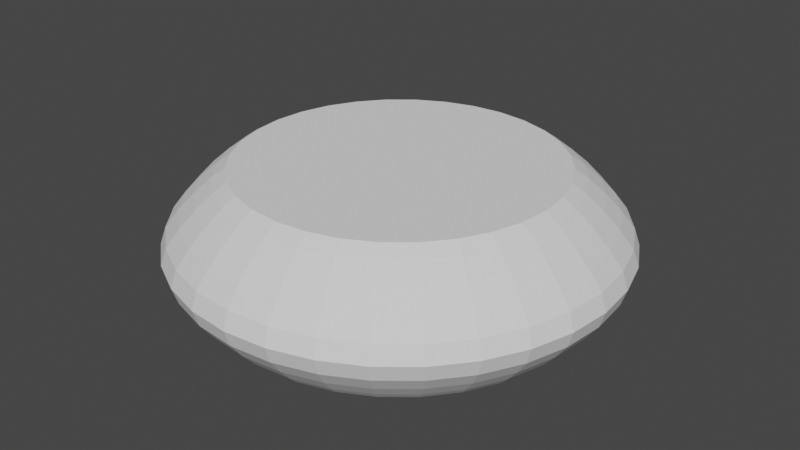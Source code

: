 # Source: HandCenter.blend  (saved by Blender 3.6.11; exported with 4.5.12 LTS)
import bpy
from mathutils import Matrix  # noqa: F401  (used for matrix-valued properties, if any)

bpy.ops.wm.read_factory_settings(use_empty=True)
scene = bpy.context.scene
scene.name = 'Scene'

# ---- collections
col_collection = bpy.data.collections.new('Collection'); scene.collection.children.link(col_collection)

# ---- world
world_world = bpy.data.worlds.new('World'); scene.world = world_world
world_world.use_nodes = True; world_world.node_tree.nodes.clear()
_N = world_world.node_tree.nodes; _L = world_world.node_tree.links
n0 = _N.new('ShaderNodeOutputWorld'); n0.name = 'World Output'; n0.location = (300, 300)
n1 = _N.new('ShaderNodeBackground'); n1.name = 'Background'; n1.location = (10, 300)
n1.inputs[0].default_value = (0.05088, 0.05088, 0.05088, 1.0)
_L.new(n1.outputs[0], n0.inputs[0])
n0.is_active_output = True
world_world.color = (0.05088, 0.05088, 0.05088)
world_world.use_sun_shadow = False
world_world.sun_shadow_jitter_overblur = 0.0

# ---- meshes
me_cylinder = bpy.data.meshes.new('Cylinder')
me_cylinder.from_pydata([(1.103e-08, 0.6789, -0.2115), (2.704e-09, 0.5897, 0.2763), (0.1324, 0.6659, -0.2115), (0.115, 0.5784, 0.2763), (0.2598, 0.6272, -0.2115), (0.2257, 0.5448, 0.2763), (0.3772, 0.5645, -0.2115), (0.3276, 0.4903, 0.2763), (0.4801, 0.4801, -0.2115), (0.417, 0.417, 0.2763), (0.5645, 0.3772, -0.2115), (0.4903, 0.3276, 0.2763), (0.6272, 0.2598, -0.2115), (0.5448, 0.2257, 0.2763), (0.6659, 0.1324, -0.2115), (0.5784, 0.115, 0.2763), (0.6789, -8.533e-09, -0.2115), (0.5897, 1.574e-11, 0.2763), (0.6659, -0.1324, -0.2115), (0.5784, -0.115, 0.2763), (0.6272, -0.2598, -0.2115), (0.5448, -0.2257, 0.2763), (0.5645, -0.3772, -0.2115), (0.4903, -0.3276, 0.2763), (0.4801, -0.4801, -0.2115), (0.417, -0.417, 0.2763), (0.3772, -0.5645, -0.2115), (0.3276, -0.4903, 0.2763), (0.2598, -0.6272, -0.2115), (0.2257, -0.5448, 0.2763), (0.1324, -0.6659, -0.2115), (0.115, -0.5784, 0.2763), (1.116e-08, -0.6789, -0.2115), (3.946e-09, -0.5897, 0.2763), (-0.1324, -0.6659, -0.2115), (-0.115, -0.5784, 0.2763), (-0.2598, -0.6272, -0.2115), (-0.2257, -0.5448, 0.2763), (-0.3772, -0.5645, -0.2115), (-0.3276, -0.4903, 0.2763), (-0.4801, -0.4801, -0.2115), (-0.417, -0.417, 0.2763), (-0.5645, -0.3772, -0.2115), (-0.4903, -0.3276, 0.2763), (-0.6272, -0.2598, -0.2115), (-0.5448, -0.2257, 0.2763), (-0.6659, -0.1324, -0.2115), (-0.5784, -0.115, 0.2763), (-0.6789, 8.541e-09, -0.2115), (-0.5897, 1.574e-11, 0.2763), (-0.6659, 0.1324, -0.2115), (-0.5784, 0.115, 0.2763), (-0.6272, 0.2598, -0.2115), (-0.5448, 0.2257, 0.2763), (-0.5645, 0.3772, -0.2115), (-0.4903, 0.3276, 0.2763), (-0.4801, 0.4801, -0.2115), (-0.417, 0.417, 0.2763), (-0.3772, 0.5645, -0.2115), (-0.3276, 0.4903, 0.2763), (-0.2598, 0.6272, -0.2115), (-0.2257, 0.5448, 0.2763), (-0.1324, 0.6659, -0.2115), (-0.115, 0.5784, 0.2763), (3.358e-10, 0.8277, 2.678e-06), (0.1615, 0.8118, 2.678e-06), (0.3168, 0.7647, 2.678e-06), (0.4599, 0.6882, 2.678e-06), (0.5853, 0.5853, 2.678e-06), (0.6882, 0.4599, 2.678e-06), (0.7647, 0.3168, 2.678e-06), (0.8118, 0.1615, 2.678e-06), (0.8277, -2.897e-10, 2.678e-06), (0.8118, -0.1615, 2.678e-06), (0.7647, -0.3168, 2.678e-06), (0.6882, -0.4599, 2.678e-06), (0.5853, -0.5853, 2.678e-06), (0.4599, -0.6882, 2.678e-06), (0.3168, -0.7647, 2.678e-06), (0.1615, -0.8118, 2.678e-06), (1.616e-09, -0.8277, 2.678e-06), (-0.1615, -0.8118, 2.678e-06), (-0.3168, -0.7647, 2.678e-06), (-0.4599, -0.6882, 2.678e-06), (-0.5853, -0.5853, 2.678e-06), (-0.6882, -0.4599, 2.678e-06), (-0.7647, -0.3168, 2.678e-06), (-0.8118, -0.1615, 2.678e-06), (-0.8277, 2.923e-10, 2.678e-06), (-0.8118, 0.1615, 2.678e-06), (-0.7647, 0.3168, 2.678e-06), (-0.6882, 0.4599, 2.678e-06), (-0.5853, 0.5853, 2.678e-06), (-0.4599, 0.6882, 2.678e-06), (-0.3168, 0.7647, 2.678e-06), (-0.1615, 0.8118, 2.678e-06), (1.719e-09, 0.7585, 0.1252), (0.148, 0.744, 0.1252), (0.2903, 0.7008, 0.1252), (0.4214, 0.6307, 0.1252), (0.5364, 0.5364, 0.1252), (0.6307, 0.4214, 0.1252), (0.7008, 0.2903, 0.1252), (0.744, 0.148, 0.1252), (0.7585, 3.353e-12, 0.1252), (0.744, -0.148, 0.1252), (0.7008, -0.2903, 0.1252), (0.6307, -0.4214, 0.1252), (0.5364, -0.5364, 0.1252), (0.4214, -0.6307, 0.1252), (0.2903, -0.7008, 0.1252), (0.148, -0.744, 0.1252), (3.085e-09, -0.7585, 0.1252), (-0.148, -0.744, 0.1252), (-0.2903, -0.7008, 0.1252), (-0.4214, -0.6307, 0.1252), (-0.5364, -0.5364, 0.1252), (-0.6307, -0.4214, 0.1252), (-0.7008, -0.2903, 0.1252), (-0.744, -0.148, 0.1252), (-0.7585, 3.353e-12, 0.1252), (-0.744, 0.148, 0.1252), (-0.7008, 0.2903, 0.1252), (-0.6307, 0.4214, 0.1252), (-0.5364, 0.5364, 0.1252), (-0.4214, 0.6307, 0.1252), (-0.2903, 0.7008, 0.1252), (-0.148, 0.744, 0.1252), (0.1483, 0.7456, -0.1241), (0.2909, 0.7023, -0.1241), (0.4223, 0.6321, -0.1241), (0.5375, 0.5375, -0.1241), (0.6321, 0.4223, -0.1241), (0.7023, 0.2909, -0.1241), (0.7456, 0.1483, -0.1241), (0.7602, -2.497e-09, -0.1241), (0.7456, -0.1483, -0.1241), (0.7023, -0.2909, -0.1241), (0.6321, -0.4223, -0.1241), (0.5375, -0.5375, -0.1241), (0.4223, -0.6321, -0.1241), (0.2909, -0.7023, -0.1241), (0.1483, -0.7456, -0.1241), (3.116e-09, -0.7602, -0.1241), (-0.1483, -0.7456, -0.1241), (-0.2909, -0.7023, -0.1241), (-0.4223, -0.6321, -0.1241), (-0.5375, -0.5375, -0.1241), (-0.6321, -0.4223, -0.1241), (-0.7023, -0.2909, -0.1241), (-0.7456, -0.1483, -0.1241), (-0.7602, 2.509e-09, -0.1241), (-0.7456, 0.1483, -0.1241), (-0.7023, 0.2909, -0.1241), (-0.6321, 0.4223, -0.1241), (-0.5375, 0.5375, -0.1241), (-0.4223, 0.6321, -0.1241), (-0.2909, 0.7023, -0.1241), (-0.1483, 0.7456, -0.1241), (3.783e-09, 0.7602, -0.1241), (4.415e-09, 0.6999, 0.1871), (0.1366, 0.6865, 0.1871), (0.2679, 0.6467, 0.1871), (0.3889, 0.582, 0.1871), (0.4949, 0.4949, 0.1871), (0.582, 0.3889, 0.1871), (0.6467, 0.2679, 0.1871), (0.6865, 0.1366, 0.1871), (0.6999, 3.095e-12, 0.1871), (0.6865, -0.1366, 0.1871), (0.6467, -0.2679, 0.1871), (0.582, -0.3889, 0.1871), (0.4949, -0.4949, 0.1871), (0.3889, -0.582, 0.1871), (0.2679, -0.6467, 0.1871), (0.1366, -0.6865, 0.1871), (4.415e-09, -0.6999, 0.1871), (-0.1366, -0.6865, 0.1871), (-0.2679, -0.6467, 0.1871), (-0.3889, -0.582, 0.1871), (-0.4949, -0.4949, 0.1871), (-0.582, -0.3889, 0.1871), (-0.6467, -0.2679, 0.1871), (-0.6865, -0.1366, 0.1871), (-0.6999, 3.095e-12, 0.1871), (-0.6865, 0.1366, 0.1871), (-0.6467, 0.2679, 0.1871), (-0.582, 0.3889, 0.1871), (-0.4949, 0.4949, 0.1871), (-0.3889, 0.582, 0.1871), (-0.2679, 0.6467, 0.1871), (-0.1366, 0.6865, 0.1871), (0.1573, 0.791, 0.06263), (0.3086, 0.7451, 0.06263), (0.4481, 0.6706, 0.06263), (0.5703, 0.5703, 0.06263), (0.6706, 0.4481, 0.06263), (0.7451, 0.3086, 0.06263), (0.791, 0.1573, 0.06263), (0.8065, 1.032e-12, 0.06263), (0.791, -0.1573, 0.06263), (0.7451, -0.3086, 0.06263), (0.6706, -0.4481, 0.06263), (0.5703, -0.5703, 0.06263), (0.4481, -0.6706, 0.06263), (0.3086, -0.7451, 0.06263), (0.1573, -0.791, 0.06263), (3.179e-09, -0.8065, 0.06263), (-0.1573, -0.791, 0.06263), (-0.3086, -0.7451, 0.06263), (-0.4481, -0.6706, 0.06263), (-0.5703, -0.5703, 0.06263), (-0.6706, -0.4481, 0.06263), (-0.7451, -0.3086, 0.06263), (-0.791, -0.1573, 0.06263), (-0.8065, 1.032e-12, 0.06263), (-0.791, 0.1573, 0.06263), (-0.7451, 0.3086, 0.06263), (-0.6706, 0.4481, 0.06263), (-0.5703, 0.5703, 0.06263), (-0.4481, 0.6706, 0.06263), (-0.3086, 0.7451, 0.06263), (-0.1573, 0.791, 0.06263), (3.851e-10, 0.8065, 0.06263), (3.851e-10, 0.8066, -0.06254), (0.1574, 0.7911, -0.06254), (0.3087, 0.7452, -0.06254), (0.4481, 0.6707, -0.06254), (0.5704, 0.5704, -0.06254), (0.6707, 0.4481, -0.06254), (0.7452, 0.3087, -0.06254), (0.7911, 0.1574, -0.06254), (0.8066, -3.482e-10, -0.06254), (0.7911, -0.1574, -0.06254), (0.7452, -0.3087, -0.06254), (0.6707, -0.4481, -0.06254), (0.5704, -0.5704, -0.06254), (0.4481, -0.6707, -0.06254), (0.3087, -0.7452, -0.06254), (0.1574, -0.7911, -0.06254), (4.11e-09, -0.8066, -0.06254), (-0.1574, -0.7911, -0.06254), (-0.3087, -0.7452, -0.06254), (-0.4481, -0.6707, -0.06254), (-0.5704, -0.5704, -0.06254), (-0.6707, -0.4481, -0.06254), (-0.7452, -0.3087, -0.06254), (-0.7911, -0.1574, -0.06254), (-0.8066, 3.503e-10, -0.06254), (-0.7911, 0.1574, -0.06254), (-0.7452, 0.3087, -0.06254), (-0.6707, 0.4481, -0.06254), (-0.5704, 0.5704, -0.06254), (-0.4481, 0.6707, -0.06254), (-0.3087, 0.7452, -0.06254), (-0.1574, 0.7911, -0.06254), (0.1387, 0.6973, -0.1793), (0.2721, 0.6568, -0.1793), (0.395, 0.5911, -0.1793), (0.5027, 0.5027, -0.1793), (0.5911, 0.395, -0.1793), (0.6568, 0.2721, -0.1793), (0.6973, 0.1387, -0.1793), (0.711, -8.262e-09, -0.1793), (0.6973, -0.1387, -0.1793), (0.6568, -0.2721, -0.1793), (0.5911, -0.395, -0.1793), (0.5027, -0.5027, -0.1793), (0.395, -0.5911, -0.1793), (0.2721, -0.6568, -0.1793), (0.1387, -0.6973, -0.1793), (9.537e-09, -0.711, -0.1793), (-0.1387, -0.6973, -0.1793), (-0.2721, -0.6568, -0.1793), (-0.395, -0.5911, -0.1793), (-0.5027, -0.5027, -0.1793), (-0.5911, -0.395, -0.1793), (-0.6568, -0.2721, -0.1793), (-0.6973, -0.1387, -0.1793), (-0.711, 8.269e-09, -0.1793), (-0.6973, 0.1387, -0.1793), (-0.6568, 0.2721, -0.1793), (-0.5911, 0.395, -0.1793), (-0.5027, 0.5027, -0.1793), (-0.395, 0.5911, -0.1793), (-0.2721, 0.6568, -0.1793), (-0.1387, 0.6973, -0.1793), (1e-08, 0.711, -0.1793), (0.1242, 0.6245, 0.2431), (3.951e-09, 0.6368, 0.2431), (0.2437, 0.5883, 0.2431), (0.3538, 0.5294, 0.2431), (0.4503, 0.4503, 0.2431), (0.5294, 0.3538, 0.2431), (0.5883, 0.2437, 0.2431), (0.6245, 0.1242, 0.2431), (0.6368, 1.373e-11, 0.2431), (0.6245, -0.1242, 0.2431), (0.5883, -0.2437, 0.2431), (0.5294, -0.3538, 0.2431), (0.4503, -0.4503, 0.2431), (0.3538, -0.5294, 0.2431), (0.2437, -0.5883, 0.2431), (0.1242, -0.6245, 0.2431), (3.951e-09, -0.6368, 0.2431), (-0.1242, -0.6245, 0.2431), (-0.2437, -0.5883, 0.2431), (-0.3538, -0.5294, 0.2431), (-0.4503, -0.4503, 0.2431), (-0.5294, -0.3538, 0.2431), (-0.5883, -0.2437, 0.2431), (-0.6245, -0.1242, 0.2431), (-0.6368, 1.373e-11, 0.2431), (-0.6245, 0.1242, 0.2431), (-0.5883, 0.2437, 0.2431), (-0.5294, 0.3538, 0.2431), (-0.4503, 0.4503, 0.2431), (-0.3538, 0.5294, 0.2431), (-0.2437, 0.5883, 0.2431), (-0.1242, 0.6245, 0.2431)], [], [(160, 289, 288, 161), (161, 288, 290, 162), (162, 290, 291, 163), (163, 291, 292, 164), (164, 292, 293, 165), (165, 293, 294, 166), (166, 294, 295, 167), (167, 295, 296, 168), (168, 296, 297, 169), (169, 297, 298, 170), (170, 298, 299, 171), (171, 299, 300, 172), (172, 300, 301, 173), (173, 301, 302, 174), (174, 302, 303, 175), (175, 303, 304, 176), (176, 304, 305, 177), (177, 305, 306, 178), (178, 306, 307, 179), (179, 307, 308, 180), (180, 308, 309, 181), (181, 309, 310, 182), (182, 310, 311, 183), (183, 311, 312, 184), (184, 312, 313, 185), (185, 313, 314, 186), (186, 314, 315, 187), (187, 315, 316, 188), (188, 316, 317, 189), (189, 317, 318, 190), (3, 1, 63, 61, 59, 57, 55, 53, 51, 49, 47, 45, 43, 41, 39, 37, 35, 33, 31, 29, 27, 25, 23, 21, 19, 17, 15, 13, 11, 9, 7, 5), (190, 318, 319, 191), (191, 319, 289, 160), (0, 2, 4, 6, 8, 10, 12, 14, 16, 18, 20, 22, 24, 26, 28, 30, 32, 34, 36, 38, 40, 42, 44, 46, 48, 50, 52, 54, 56, 58, 60, 62), (255, 95, 64, 224), (254, 94, 95, 255), (253, 93, 94, 254), (252, 92, 93, 253), (251, 91, 92, 252), (250, 90, 91, 251), (249, 89, 90, 250), (248, 88, 89, 249), (247, 87, 88, 248), (246, 86, 87, 247), (245, 85, 86, 246), (244, 84, 85, 245), (243, 83, 84, 244), (242, 82, 83, 243), (241, 81, 82, 242), (240, 80, 81, 241), (239, 79, 80, 240), (238, 78, 79, 239), (237, 77, 78, 238), (236, 76, 77, 237), (235, 75, 76, 236), (234, 74, 75, 235), (233, 73, 74, 234), (232, 72, 73, 233), (231, 71, 72, 232), (230, 70, 71, 231), (229, 69, 70, 230), (228, 68, 69, 229), (227, 67, 68, 228), (226, 66, 67, 227), (225, 65, 66, 226), (224, 64, 65, 225), (222, 127, 96, 223), (221, 126, 127, 222), (220, 125, 126, 221), (219, 124, 125, 220), (218, 123, 124, 219), (217, 122, 123, 218), (216, 121, 122, 217), (215, 120, 121, 216), (214, 119, 120, 215), (213, 118, 119, 214), (212, 117, 118, 213), (211, 116, 117, 212), (210, 115, 116, 211), (209, 114, 115, 210), (208, 113, 114, 209), (207, 112, 113, 208), (206, 111, 112, 207), (205, 110, 111, 206), (204, 109, 110, 205), (203, 108, 109, 204), (202, 107, 108, 203), (201, 106, 107, 202), (200, 105, 106, 201), (199, 104, 105, 200), (198, 103, 104, 199), (197, 102, 103, 198), (196, 101, 102, 197), (195, 100, 101, 196), (194, 99, 100, 195), (193, 98, 99, 194), (192, 97, 98, 193), (223, 96, 97, 192), (287, 159, 128, 256), (256, 128, 129, 257), (257, 129, 130, 258), (258, 130, 131, 259), (259, 131, 132, 260), (260, 132, 133, 261), (261, 133, 134, 262), (262, 134, 135, 263), (263, 135, 136, 264), (264, 136, 137, 265), (265, 137, 138, 266), (266, 138, 139, 267), (267, 139, 140, 268), (268, 140, 141, 269), (269, 141, 142, 270), (270, 142, 143, 271), (271, 143, 144, 272), (272, 144, 145, 273), (273, 145, 146, 274), (274, 146, 147, 275), (275, 147, 148, 276), (276, 148, 149, 277), (277, 149, 150, 278), (278, 150, 151, 279), (279, 151, 152, 280), (280, 152, 153, 281), (281, 153, 154, 282), (282, 154, 155, 283), (283, 155, 156, 284), (284, 156, 157, 285), (285, 157, 158, 286), (286, 158, 159, 287), (127, 191, 160, 96), (126, 190, 191, 127), (125, 189, 190, 126), (124, 188, 189, 125), (123, 187, 188, 124), (122, 186, 187, 123), (121, 185, 186, 122), (120, 184, 185, 121), (119, 183, 184, 120), (118, 182, 183, 119), (117, 181, 182, 118), (116, 180, 181, 117), (115, 179, 180, 116), (114, 178, 179, 115), (113, 177, 178, 114), (112, 176, 177, 113), (111, 175, 176, 112), (110, 174, 175, 111), (109, 173, 174, 110), (108, 172, 173, 109), (107, 171, 172, 108), (106, 170, 171, 107), (105, 169, 170, 106), (104, 168, 169, 105), (103, 167, 168, 104), (102, 166, 167, 103), (101, 165, 166, 102), (100, 164, 165, 101), (99, 163, 164, 100), (98, 162, 163, 99), (97, 161, 162, 98), (96, 160, 161, 97), (64, 223, 192, 65), (65, 192, 193, 66), (66, 193, 194, 67), (67, 194, 195, 68), (68, 195, 196, 69), (69, 196, 197, 70), (70, 197, 198, 71), (71, 198, 199, 72), (72, 199, 200, 73), (73, 200, 201, 74), (74, 201, 202, 75), (75, 202, 203, 76), (76, 203, 204, 77), (77, 204, 205, 78), (78, 205, 206, 79), (79, 206, 207, 80), (80, 207, 208, 81), (81, 208, 209, 82), (82, 209, 210, 83), (83, 210, 211, 84), (84, 211, 212, 85), (85, 212, 213, 86), (86, 213, 214, 87), (87, 214, 215, 88), (88, 215, 216, 89), (89, 216, 217, 90), (90, 217, 218, 91), (91, 218, 219, 92), (92, 219, 220, 93), (93, 220, 221, 94), (94, 221, 222, 95), (95, 222, 223, 64), (159, 224, 225, 128), (128, 225, 226, 129), (129, 226, 227, 130), (130, 227, 228, 131), (131, 228, 229, 132), (132, 229, 230, 133), (133, 230, 231, 134), (134, 231, 232, 135), (135, 232, 233, 136), (136, 233, 234, 137), (137, 234, 235, 138), (138, 235, 236, 139), (139, 236, 237, 140), (140, 237, 238, 141), (141, 238, 239, 142), (142, 239, 240, 143), (143, 240, 241, 144), (144, 241, 242, 145), (145, 242, 243, 146), (146, 243, 244, 147), (147, 244, 245, 148), (148, 245, 246, 149), (149, 246, 247, 150), (150, 247, 248, 151), (151, 248, 249, 152), (152, 249, 250, 153), (153, 250, 251, 154), (154, 251, 252, 155), (155, 252, 253, 156), (156, 253, 254, 157), (157, 254, 255, 158), (158, 255, 224, 159), (62, 286, 287, 0), (60, 285, 286, 62), (58, 284, 285, 60), (56, 283, 284, 58), (54, 282, 283, 56), (52, 281, 282, 54), (50, 280, 281, 52), (48, 279, 280, 50), (46, 278, 279, 48), (44, 277, 278, 46), (42, 276, 277, 44), (40, 275, 276, 42), (38, 274, 275, 40), (36, 273, 274, 38), (34, 272, 273, 36), (32, 271, 272, 34), (30, 270, 271, 32), (28, 269, 270, 30), (26, 268, 269, 28), (24, 267, 268, 26), (22, 266, 267, 24), (20, 265, 266, 22), (18, 264, 265, 20), (16, 263, 264, 18), (14, 262, 263, 16), (12, 261, 262, 14), (10, 260, 261, 12), (8, 259, 260, 10), (6, 258, 259, 8), (4, 257, 258, 6), (2, 256, 257, 4), (0, 287, 256, 2), (1, 3, 288, 289), (3, 5, 290, 288), (5, 7, 291, 290), (7, 9, 292, 291), (9, 11, 293, 292), (11, 13, 294, 293), (13, 15, 295, 294), (15, 17, 296, 295), (17, 19, 297, 296), (19, 21, 298, 297), (21, 23, 299, 298), (23, 25, 300, 299), (25, 27, 301, 300), (27, 29, 302, 301), (29, 31, 303, 302), (31, 33, 304, 303), (33, 35, 305, 304), (35, 37, 306, 305), (37, 39, 307, 306), (39, 41, 308, 307), (41, 43, 309, 308), (43, 45, 310, 309), (45, 47, 311, 310), (47, 49, 312, 311), (49, 51, 313, 312), (51, 53, 314, 313), (53, 55, 315, 314), (55, 57, 316, 315), (57, 59, 317, 316), (59, 61, 318, 317), (61, 63, 319, 318), (63, 1, 289, 319)])
_uv = me_cylinder.uv_layers.new(name='UVMap')
_uv.uv.foreach_set('vector', [1.0, 0.9375, 1.0, 1.0, 0.9687, 1.0, 0.9687, 0.9375, 0.9687, 0.9375, 0.9687, 1.0, 0.9375, 1.0, 0.9375, 0.9375, 0.9375, 0.9375, 0.9375, 1.0, 0.9062, 1.0, 0.9062, 0.9375, 0.9062, 0.9375, 0.9062, 1.0, 0.875, 1.0, 0.875, 0.9375, 0.875, 0.9375, 0.875, 1.0, 0.8438, 1.0, 0.8438, 0.9375, 0.8438, 0.9375, 0.8438, 1.0, 0.8125, 1.0, 0.8125, 0.9375, 0.8125, 0.9375, 0.8125, 1.0, 0.7813, 1.0, 0.7813, 0.9375, 0.7813, 0.9375, 0.7813, 1.0, 0.75, 1.0, 0.75, 0.9375, 0.75, 0.9375, 0.75, 1.0, 0.7188, 1.0, 0.7188, 0.9375, 0.7188, 0.9375, 0.7188, 1.0, 0.6875, 1.0, 0.6875, 0.9375, 0.6875, 0.9375, 0.6875, 1.0, 0.6562, 1.0, 0.6562, 0.9375, 0.6562, 0.9375, 0.6562, 1.0, 0.625, 1.0, 0.625, 0.9375, 0.625, 0.9375, 0.625, 1.0, 0.5938, 1.0, 0.5938, 0.9375, 0.5938, 0.9375, 0.5938, 1.0, 0.5625, 1.0, 0.5625, 0.9375, 0.5625, 0.9375, 0.5625, 1.0, 0.5312, 1.0, 0.5313, 0.9375, 0.5313, 0.9375, 0.5312, 1.0, 0.5, 1.0, 0.5, 0.9375, 0.5, 0.9375, 0.5, 1.0, 0.4688, 1.0, 0.4688, 0.9375, 0.4688, 0.9375, 0.4688, 1.0, 0.4375, 1.0, 0.4375, 0.9375, 0.4375, 0.9375, 0.4375, 1.0, 0.4062, 1.0, 0.4062, 0.9375, 0.4062, 0.9375, 0.4062, 1.0, 0.375, 1.0, 0.375, 0.9375, 0.375, 0.9375, 0.375, 1.0, 0.3438, 1.0, 0.3438, 0.9375, 0.3438, 0.9375, 0.3438, 1.0, 0.3125, 1.0, 0.3125, 0.9375, 0.3125, 0.9375, 0.3125, 1.0, 0.2812, 1.0, 0.2813, 0.9375, 0.2813, 0.9375, 0.2812, 1.0, 0.25, 1.0, 0.25, 0.9375, 0.25, 0.9375, 0.25, 1.0, 0.2188, 1.0, 0.2187, 0.9375, 0.2187, 0.9375, 0.2188, 1.0, 0.1875, 1.0, 0.1875, 0.9375, 0.1875, 0.9375, 0.1875, 1.0, 0.1562, 1.0, 0.1562, 0.9375, 0.1562, 0.9375, 0.1562, 1.0, 0.125, 1.0, 0.125, 0.9375, 0.125, 0.9375, 0.125, 1.0, 0.09375, 1.0, 0.09375, 0.9375, 0.09375, 0.9375, 0.09375, 1.0, 0.0625, 1.0, 0.0625, 0.9375, 0.288, 0.4413, 0.25, 0.445, 0.212, 0.4413, 0.1754, 0.4302, 0.1417, 0.4121, 0.1121, 0.3879, 0.08786, 0.3583, 0.06984, 0.3246, 0.05875, 0.288, 0.055, 0.25, 0.05875, 0.212, 0.06984, 0.1754, 0.08786, 0.1417, 0.1121, 0.1121, 0.1417, 0.08786, 0.1754, 0.06984, 0.212, 0.05875, 0.25, 0.055, 0.288, 0.05875, 0.3246, 0.06984, 0.3583, 0.08786, 0.3879, 0.1121, 0.4121, 0.1417, 0.4302, 0.1754, 0.4413, 0.212, 0.445, 0.25, 0.4413, 0.288, 0.4302, 0.3246, 0.4121, 0.3583, 0.3879, 0.3879, 0.3583, 0.4121, 0.3246, 0.4302, 0.0625, 0.9375, 0.0625, 1.0, 0.03125, 1.0, 0.03125, 0.9375, 0.03125, 0.9375, 0.03125, 1.0, 0.0, 1.0, 0.0, 0.9375, 0.75, 0.49, 0.7968, 0.4854, 0.8418, 0.4717, 0.8833, 0.4496, 0.9197, 0.4197, 0.9496, 0.3833, 0.9717, 0.3418, 0.9854, 0.2968, 0.99, 0.25, 0.9854, 0.2032, 0.9717, 0.1582, 0.9496, 0.1167, 0.9197, 0.08029, 0.8833, 0.05045, 0.8418, 0.02827, 0.7968, 0.01461, 0.75, 0.01, 0.7032, 0.01461, 0.6582, 0.02827, 0.6167, 0.05045, 0.5803, 0.08029, 0.5504, 0.1167, 0.5283, 0.1582, 0.5146, 0.2032, 0.51, 0.25, 0.5146, 0.2968, 0.5283, 0.3418, 0.5504, 0.3833, 0.5803, 0.4197, 0.6167, 0.4496, 0.6582, 0.4717, 0.7032, 0.4854, 0.03125, 0.6875, 0.03125, 0.75, 0.0, 0.75, 0.0, 0.6875, 0.0625, 0.6875, 0.0625, 0.75, 0.03125, 0.75, 0.03125, 0.6875, 0.09375, 0.6875, 0.09375, 0.75, 0.0625, 0.75, 0.0625, 0.6875, 0.125, 0.6875, 0.125, 0.75, 0.09375, 0.75, 0.09375, 0.6875, 0.1562, 0.6875, 0.1562, 0.75, 0.125, 0.75, 0.125, 0.6875, 0.1875, 0.6875, 0.1875, 0.75, 0.1562, 0.75, 0.1562, 0.6875, 0.2188, 0.6875, 0.2188, 0.75, 0.1875, 0.75, 0.1875, 0.6875, 0.25, 0.6875, 0.25, 0.75, 0.2188, 0.75, 0.2188, 0.6875, 0.2812, 0.6875, 0.2812, 0.75, 0.25, 0.75, 0.25, 0.6875, 0.3125, 0.6875, 0.3125, 0.75, 0.2812, 0.75, 0.2812, 0.6875, 0.3437, 0.6875, 0.3438, 0.75, 0.3125, 0.75, 0.3125, 0.6875, 0.375, 0.6875, 0.375, 0.75, 0.3438, 0.75, 0.3437, 0.6875, 0.4062, 0.6875, 0.4062, 0.75, 0.375, 0.75, 0.375, 0.6875, 0.4375, 0.6875, 0.4375, 0.75, 0.4062, 0.75, 0.4062, 0.6875, 0.4688, 0.6875, 0.4688, 0.75, 0.4375, 0.75, 0.4375, 0.6875, 0.5, 0.6875, 0.5, 0.75, 0.4688, 0.75, 0.4688, 0.6875, 0.5312, 0.6875, 0.5312, 0.75, 0.5, 0.75, 0.5, 0.6875, 0.5625, 0.6875, 0.5625, 0.75, 0.5312, 0.75, 0.5312, 0.6875, 0.5938, 0.6875, 0.5938, 0.75, 0.5625, 0.75, 0.5625, 0.6875, 0.625, 0.6875, 0.625, 0.75, 0.5938, 0.75, 0.5938, 0.6875, 0.6562, 0.6875, 0.6562, 0.75, 0.625, 0.75, 0.625, 0.6875, 0.6875, 0.6875, 0.6875, 0.75, 0.6562, 0.75, 0.6562, 0.6875, 0.7188, 0.6875, 0.7188, 0.75, 0.6875, 0.75, 0.6875, 0.6875, 0.75, 0.6875, 0.75, 0.75, 0.7188, 0.75, 0.7188, 0.6875, 0.7812, 0.6875, 0.7812, 0.75, 0.75, 0.75, 0.75, 0.6875, 0.8125, 0.6875, 0.8125, 0.75, 0.7812, 0.75, 0.7812, 0.6875, 0.8438, 0.6875, 0.8438, 0.75, 0.8125, 0.75, 0.8125, 0.6875, 0.875, 0.6875, 0.875, 0.75, 0.8438, 0.75, 0.8438, 0.6875, 0.9062, 0.6875, 0.9062, 0.75, 0.875, 0.75, 0.875, 0.6875, 0.9375, 0.6875, 0.9375, 0.75, 0.9062, 0.75, 0.9062, 0.6875, 0.9688, 0.6875, 0.9688, 0.75, 0.9375, 0.75, 0.9375, 0.6875, 1.0, 0.6875, 1.0, 0.75, 0.9688, 0.75, 0.9688, 0.6875, 0.03125, 0.8125, 0.03125, 0.875, 0.0, 0.875, 0.0, 0.8125, 0.0625, 0.8125, 0.0625, 0.875, 0.03125, 0.875, 0.03125, 0.8125, 0.09375, 0.8125, 0.09375, 0.875, 0.0625, 0.875, 0.0625, 0.8125, 0.125, 0.8125, 0.125, 0.875, 0.09375, 0.875, 0.09375, 0.8125, 0.1562, 0.8125, 0.1562, 0.875, 0.125, 0.875, 0.125, 0.8125, 0.1875, 0.8125, 0.1875, 0.875, 0.1562, 0.875, 0.1562, 0.8125, 0.2188, 0.8125, 0.2188, 0.875, 0.1875, 0.875, 0.1875, 0.8125, 0.25, 0.8125, 0.25, 0.875, 0.2188, 0.875, 0.2188, 0.8125, 0.2812, 0.8125, 0.2812, 0.875, 0.25, 0.875, 0.25, 0.8125, 0.3125, 0.8125, 0.3125, 0.875, 0.2812, 0.875, 0.2812, 0.8125, 0.3437, 0.8125, 0.3438, 0.875, 0.3125, 0.875, 0.3125, 0.8125, 0.375, 0.8125, 0.375, 0.875, 0.3438, 0.875, 0.3437, 0.8125, 0.4062, 0.8125, 0.4062, 0.875, 0.375, 0.875, 0.375, 0.8125, 0.4375, 0.8125, 0.4375, 0.875, 0.4062, 0.875, 0.4062, 0.8125, 0.4688, 0.8125, 0.4688, 0.875, 0.4375, 0.875, 0.4375, 0.8125, 0.5, 0.8125, 0.5, 0.875, 0.4688, 0.875, 0.4688, 0.8125, 0.5312, 0.8125, 0.5312, 0.875, 0.5, 0.875, 0.5, 0.8125, 0.5625, 0.8125, 0.5625, 0.875, 0.5312, 0.875, 0.5312, 0.8125, 0.5938, 0.8125, 0.5938, 0.875, 0.5625, 0.875, 0.5625, 0.8125, 0.625, 0.8125, 0.625, 0.875, 0.5938, 0.875, 0.5938, 0.8125, 0.6562, 0.8125, 0.6562, 0.875, 0.625, 0.875, 0.625, 0.8125, 0.6875, 0.8125, 0.6875, 0.875, 0.6562, 0.875, 0.6562, 0.8125, 0.7188, 0.8125, 0.7188, 0.875, 0.6875, 0.875, 0.6875, 0.8125, 0.75, 0.8125, 0.75, 0.875, 0.7188, 0.875, 0.7188, 0.8125, 0.7812, 0.8125, 0.7812, 0.875, 0.75, 0.875, 0.75, 0.8125, 0.8125, 0.8125, 0.8125, 0.875, 0.7812, 0.875, 0.7812, 0.8125, 0.8437, 0.8125, 0.8438, 0.875, 0.8125, 0.875, 0.8125, 0.8125, 0.875, 0.8125, 0.875, 0.875, 0.8438, 0.875, 0.8437, 0.8125, 0.9062, 0.8125, 0.9062, 0.875, 0.875, 0.875, 0.875, 0.8125, 0.9375, 0.8125, 0.9375, 0.875, 0.9062, 0.875, 0.9062, 0.8125, 0.9688, 0.8125, 0.9687, 0.875, 0.9375, 0.875, 0.9375, 0.8125, 1.0, 0.8125, 1.0, 0.875, 0.9687, 0.875, 0.9688, 0.8125, 1.0, 0.5625, 1.0, 0.625, 0.9687, 0.625, 0.9688, 0.5625, 0.9688, 0.5625, 0.9687, 0.625, 0.9375, 0.625, 0.9375, 0.5625, 0.9375, 0.5625, 0.9375, 0.625, 0.9062, 0.625, 0.9062, 0.5625, 0.9062, 0.5625, 0.9062, 0.625, 0.875, 0.625, 0.875, 0.5625, 0.875, 0.5625, 0.875, 0.625, 0.8438, 0.625, 0.8438, 0.5625, 0.8438, 0.5625, 0.8438, 0.625, 0.8125, 0.625, 0.8125, 0.5625, 0.8125, 0.5625, 0.8125, 0.625, 0.7813, 0.625, 0.7812, 0.5625, 0.7812, 0.5625, 0.7813, 0.625, 0.75, 0.625, 0.75, 0.5625, 0.75, 0.5625, 0.75, 0.625, 0.7188, 0.625, 0.7188, 0.5625, 0.7188, 0.5625, 0.7188, 0.625, 0.6875, 0.625, 0.6875, 0.5625, 0.6875, 0.5625, 0.6875, 0.625, 0.6562, 0.625, 0.6562, 0.5625, 0.6562, 0.5625, 0.6562, 0.625, 0.625, 0.625, 0.625, 0.5625, 0.625, 0.5625, 0.625, 0.625, 0.5938, 0.625, 0.5938, 0.5625, 0.5938, 0.5625, 0.5938, 0.625, 0.5625, 0.625, 0.5625, 0.5625, 0.5625, 0.5625, 0.5625, 0.625, 0.5312, 0.625, 0.5312, 0.5625, 0.5312, 0.5625, 0.5312, 0.625, 0.5, 0.625, 0.5, 0.5625, 0.5, 0.5625, 0.5, 0.625, 0.4688, 0.625, 0.4688, 0.5625, 0.4688, 0.5625, 0.4688, 0.625, 0.4375, 0.625, 0.4375, 0.5625, 0.4375, 0.5625, 0.4375, 0.625, 0.4062, 0.625, 0.4062, 0.5625, 0.4062, 0.5625, 0.4062, 0.625, 0.375, 0.625, 0.375, 0.5625, 0.375, 0.5625, 0.375, 0.625, 0.3438, 0.625, 0.3437, 0.5625, 0.3437, 0.5625, 0.3438, 0.625, 0.3125, 0.625, 0.3125, 0.5625, 0.3125, 0.5625, 0.3125, 0.625, 0.2812, 0.625, 0.2812, 0.5625, 0.2812, 0.5625, 0.2812, 0.625, 0.25, 0.625, 0.25, 0.5625, 0.25, 0.5625, 0.25, 0.625, 0.2188, 0.625, 0.2188, 0.5625, 0.2188, 0.5625, 0.2188, 0.625, 0.1875, 0.625, 0.1875, 0.5625, 0.1875, 0.5625, 0.1875, 0.625, 0.1562, 0.625, 0.1562, 0.5625, 0.1562, 0.5625, 0.1562, 0.625, 0.125, 0.625, 0.125, 0.5625, 0.125, 0.5625, 0.125, 0.625, 0.09375, 0.625, 0.09375, 0.5625, 0.09375, 0.5625, 0.09375, 0.625, 0.0625, 0.625, 0.0625, 0.5625, 0.0625, 0.5625, 0.0625, 0.625, 0.03125, 0.625, 0.03125, 0.5625, 0.03125, 0.5625, 0.03125, 0.625, 0.0, 0.625, 0.0, 0.5625, 0.03125, 0.875, 0.03125, 0.9375, 0.0, 0.9375, 0.0, 0.875, 0.0625, 0.875, 0.0625, 0.9375, 0.03125, 0.9375, 0.03125, 0.875, 0.09375, 0.875, 0.09375, 0.9375, 0.0625, 0.9375, 0.0625, 0.875, 0.125, 0.875, 0.125, 0.9375, 0.09375, 0.9375, 0.09375, 0.875, 0.1562, 0.875, 0.1562, 0.9375, 0.125, 0.9375, 0.125, 0.875, 0.1875, 0.875, 0.1875, 0.9375, 0.1562, 0.9375, 0.1562, 0.875, 0.2188, 0.875, 0.2187, 0.9375, 0.1875, 0.9375, 0.1875, 0.875, 0.25, 0.875, 0.25, 0.9375, 0.2187, 0.9375, 0.2188, 0.875, 0.2812, 0.875, 0.2813, 0.9375, 0.25, 0.9375, 0.25, 0.875, 0.3125, 0.875, 0.3125, 0.9375, 0.2813, 0.9375, 0.2812, 0.875, 0.3438, 0.875, 0.3438, 0.9375, 0.3125, 0.9375, 0.3125, 0.875, 0.375, 0.875, 0.375, 0.9375, 0.3438, 0.9375, 0.3438, 0.875, 0.4062, 0.875, 0.4062, 0.9375, 0.375, 0.9375, 0.375, 0.875, 0.4375, 0.875, 0.4375, 0.9375, 0.4062, 0.9375, 0.4062, 0.875, 0.4688, 0.875, 0.4688, 0.9375, 0.4375, 0.9375, 0.4375, 0.875, 0.5, 0.875, 0.5, 0.9375, 0.4688, 0.9375, 0.4688, 0.875, 0.5312, 0.875, 0.5313, 0.9375, 0.5, 0.9375, 0.5, 0.875, 0.5625, 0.875, 0.5625, 0.9375, 0.5313, 0.9375, 0.5312, 0.875, 0.5938, 0.875, 0.5938, 0.9375, 0.5625, 0.9375, 0.5625, 0.875, 0.625, 0.875, 0.625, 0.9375, 0.5938, 0.9375, 0.5938, 0.875, 0.6562, 0.875, 0.6562, 0.9375, 0.625, 0.9375, 0.625, 0.875, 0.6875, 0.875, 0.6875, 0.9375, 0.6562, 0.9375, 0.6562, 0.875, 0.7188, 0.875, 0.7188, 0.9375, 0.6875, 0.9375, 0.6875, 0.875, 0.75, 0.875, 0.75, 0.9375, 0.7188, 0.9375, 0.7188, 0.875, 0.7812, 0.875, 0.7813, 0.9375, 0.75, 0.9375, 0.75, 0.875, 0.8125, 0.875, 0.8125, 0.9375, 0.7813, 0.9375, 0.7812, 0.875, 0.8438, 0.875, 0.8438, 0.9375, 0.8125, 0.9375, 0.8125, 0.875, 0.875, 0.875, 0.875, 0.9375, 0.8438, 0.9375, 0.8438, 0.875, 0.9062, 0.875, 0.9062, 0.9375, 0.875, 0.9375, 0.875, 0.875, 0.9375, 0.875, 0.9375, 0.9375, 0.9062, 0.9375, 0.9062, 0.875, 0.9687, 0.875, 0.9687, 0.9375, 0.9375, 0.9375, 0.9375, 0.875, 1.0, 0.875, 1.0, 0.9375, 0.9687, 0.9375, 0.9687, 0.875, 1.0, 0.75, 1.0, 0.8125, 0.9688, 0.8125, 0.9688, 0.75, 0.9688, 0.75, 0.9688, 0.8125, 0.9375, 0.8125, 0.9375, 0.75, 0.9375, 0.75, 0.9375, 0.8125, 0.9062, 0.8125, 0.9062, 0.75, 0.9062, 0.75, 0.9062, 0.8125, 0.875, 0.8125, 0.875, 0.75, 0.875, 0.75, 0.875, 0.8125, 0.8437, 0.8125, 0.8438, 0.75, 0.8438, 0.75, 0.8437, 0.8125, 0.8125, 0.8125, 0.8125, 0.75, 0.8125, 0.75, 0.8125, 0.8125, 0.7812, 0.8125, 0.7812, 0.75, 0.7812, 0.75, 0.7812, 0.8125, 0.75, 0.8125, 0.75, 0.75, 0.75, 0.75, 0.75, 0.8125, 0.7188, 0.8125, 0.7188, 0.75, 0.7188, 0.75, 0.7188, 0.8125, 0.6875, 0.8125, 0.6875, 0.75, 0.6875, 0.75, 0.6875, 0.8125, 0.6562, 0.8125, 0.6562, 0.75, 0.6562, 0.75, 0.6562, 0.8125, 0.625, 0.8125, 0.625, 0.75, 0.625, 0.75, 0.625, 0.8125, 0.5938, 0.8125, 0.5938, 0.75, 0.5938, 0.75, 0.5938, 0.8125, 0.5625, 0.8125, 0.5625, 0.75, 0.5625, 0.75, 0.5625, 0.8125, 0.5312, 0.8125, 0.5312, 0.75, 0.5312, 0.75, 0.5312, 0.8125, 0.5, 0.8125, 0.5, 0.75, 0.5, 0.75, 0.5, 0.8125, 0.4688, 0.8125, 0.4688, 0.75, 0.4688, 0.75, 0.4688, 0.8125, 0.4375, 0.8125, 0.4375, 0.75, 0.4375, 0.75, 0.4375, 0.8125, 0.4062, 0.8125, 0.4062, 0.75, 0.4062, 0.75, 0.4062, 0.8125, 0.375, 0.8125, 0.375, 0.75, 0.375, 0.75, 0.375, 0.8125, 0.3437, 0.8125, 0.3438, 0.75, 0.3438, 0.75, 0.3437, 0.8125, 0.3125, 0.8125, 0.3125, 0.75, 0.3125, 0.75, 0.3125, 0.8125, 0.2812, 0.8125, 0.2812, 0.75, 0.2812, 0.75, 0.2812, 0.8125, 0.25, 0.8125, 0.25, 0.75, 0.25, 0.75, 0.25, 0.8125, 0.2188, 0.8125, 0.2188, 0.75, 0.2188, 0.75, 0.2188, 0.8125, 0.1875, 0.8125, 0.1875, 0.75, 0.1875, 0.75, 0.1875, 0.8125, 0.1562, 0.8125, 0.1562, 0.75, 0.1562, 0.75, 0.1562, 0.8125, 0.125, 0.8125, 0.125, 0.75, 0.125, 0.75, 0.125, 0.8125, 0.09375, 0.8125, 0.09375, 0.75, 0.09375, 0.75, 0.09375, 0.8125, 0.0625, 0.8125, 0.0625, 0.75, 0.0625, 0.75, 0.0625, 0.8125, 0.03125, 0.8125, 0.03125, 0.75, 0.03125, 0.75, 0.03125, 0.8125, 0.0, 0.8125, 0.0, 0.75, 1.0, 0.625, 1.0, 0.6875, 0.9688, 0.6875, 0.9687, 0.625, 0.9687, 0.625, 0.9688, 0.6875, 0.9375, 0.6875, 0.9375, 0.625, 0.9375, 0.625, 0.9375, 0.6875, 0.9062, 0.6875, 0.9062, 0.625, 0.9062, 0.625, 0.9062, 0.6875, 0.875, 0.6875, 0.875, 0.625, 0.875, 0.625, 0.875, 0.6875, 0.8438, 0.6875, 0.8438, 0.625, 0.8438, 0.625, 0.8438, 0.6875, 0.8125, 0.6875, 0.8125, 0.625, 0.8125, 0.625, 0.8125, 0.6875, 0.7812, 0.6875, 0.7813, 0.625, 0.7813, 0.625, 0.7812, 0.6875, 0.75, 0.6875, 0.75, 0.625, 0.75, 0.625, 0.75, 0.6875, 0.7188, 0.6875, 0.7188, 0.625, 0.7188, 0.625, 0.7188, 0.6875, 0.6875, 0.6875, 0.6875, 0.625, 0.6875, 0.625, 0.6875, 0.6875, 0.6562, 0.6875, 0.6562, 0.625, 0.6562, 0.625, 0.6562, 0.6875, 0.625, 0.6875, 0.625, 0.625, 0.625, 0.625, 0.625, 0.6875, 0.5938, 0.6875, 0.5938, 0.625, 0.5938, 0.625, 0.5938, 0.6875, 0.5625, 0.6875, 0.5625, 0.625, 0.5625, 0.625, 0.5625, 0.6875, 0.5312, 0.6875, 0.5312, 0.625, 0.5312, 0.625, 0.5312, 0.6875, 0.5, 0.6875, 0.5, 0.625, 0.5, 0.625, 0.5, 0.6875, 0.4688, 0.6875, 0.4688, 0.625, 0.4688, 0.625, 0.4688, 0.6875, 0.4375, 0.6875, 0.4375, 0.625, 0.4375, 0.625, 0.4375, 0.6875, 0.4062, 0.6875, 0.4062, 0.625, 0.4062, 0.625, 0.4062, 0.6875, 0.375, 0.6875, 0.375, 0.625, 0.375, 0.625, 0.375, 0.6875, 0.3437, 0.6875, 0.3438, 0.625, 0.3438, 0.625, 0.3437, 0.6875, 0.3125, 0.6875, 0.3125, 0.625, 0.3125, 0.625, 0.3125, 0.6875, 0.2812, 0.6875, 0.2812, 0.625, 0.2812, 0.625, 0.2812, 0.6875, 0.25, 0.6875, 0.25, 0.625, 0.25, 0.625, 0.25, 0.6875, 0.2188, 0.6875, 0.2188, 0.625, 0.2188, 0.625, 0.2188, 0.6875, 0.1875, 0.6875, 0.1875, 0.625, 0.1875, 0.625, 0.1875, 0.6875, 0.1562, 0.6875, 0.1562, 0.625, 0.1562, 0.625, 0.1562, 0.6875, 0.125, 0.6875, 0.125, 0.625, 0.125, 0.625, 0.125, 0.6875, 0.09375, 0.6875, 0.09375, 0.625, 0.09375, 0.625, 0.09375, 0.6875, 0.0625, 0.6875, 0.0625, 0.625, 0.0625, 0.625, 0.0625, 0.6875, 0.03125, 0.6875, 0.03125, 0.625, 0.03125, 0.625, 0.03125, 0.6875, 0.0, 0.6875, 0.0, 0.625, 0.03125, 0.5, 0.03125, 0.5625, 0.0, 0.5625, 0.0, 0.5, 0.0625, 0.5, 0.0625, 0.5625, 0.03125, 0.5625, 0.03125, 0.5, 0.09375, 0.5, 0.09375, 0.5625, 0.0625, 0.5625, 0.0625, 0.5, 0.125, 0.5, 0.125, 0.5625, 0.09375, 0.5625, 0.09375, 0.5, 0.1562, 0.5, 0.1562, 0.5625, 0.125, 0.5625, 0.125, 0.5, 0.1875, 0.5, 0.1875, 0.5625, 0.1562, 0.5625, 0.1562, 0.5, 0.2188, 0.5, 0.2188, 0.5625, 0.1875, 0.5625, 0.1875, 0.5, 0.25, 0.5, 0.25, 0.5625, 0.2188, 0.5625, 0.2188, 0.5, 0.2812, 0.5, 0.2812, 0.5625, 0.25, 0.5625, 0.25, 0.5, 0.3125, 0.5, 0.3125, 0.5625, 0.2812, 0.5625, 0.2812, 0.5, 0.3438, 0.5, 0.3437, 0.5625, 0.3125, 0.5625, 0.3125, 0.5, 0.375, 0.5, 0.375, 0.5625, 0.3437, 0.5625, 0.3438, 0.5, 0.4062, 0.5, 0.4062, 0.5625, 0.375, 0.5625, 0.375, 0.5, 0.4375, 0.5, 0.4375, 0.5625, 0.4062, 0.5625, 0.4062, 0.5, 0.4688, 0.5, 0.4688, 0.5625, 0.4375, 0.5625, 0.4375, 0.5, 0.5, 0.5, 0.5, 0.5625, 0.4688, 0.5625, 0.4688, 0.5, 0.5312, 0.5, 0.5312, 0.5625, 0.5, 0.5625, 0.5, 0.5, 0.5625, 0.5, 0.5625, 0.5625, 0.5312, 0.5625, 0.5312, 0.5, 0.5938, 0.5, 0.5938, 0.5625, 0.5625, 0.5625, 0.5625, 0.5, 0.625, 0.5, 0.625, 0.5625, 0.5938, 0.5625, 0.5938, 0.5, 0.6562, 0.5, 0.6562, 0.5625, 0.625, 0.5625, 0.625, 0.5, 0.6875, 0.5, 0.6875, 0.5625, 0.6562, 0.5625, 0.6562, 0.5, 0.7188, 0.5, 0.7188, 0.5625, 0.6875, 0.5625, 0.6875, 0.5, 0.75, 0.5, 0.75, 0.5625, 0.7188, 0.5625, 0.7188, 0.5, 0.7812, 0.5, 0.7812, 0.5625, 0.75, 0.5625, 0.75, 0.5, 0.8125, 0.5, 0.8125, 0.5625, 0.7812, 0.5625, 0.7812, 0.5, 0.8438, 0.5, 0.8438, 0.5625, 0.8125, 0.5625, 0.8125, 0.5, 0.875, 0.5, 0.875, 0.5625, 0.8438, 0.5625, 0.8438, 0.5, 0.9062, 0.5, 0.9062, 0.5625, 0.875, 0.5625, 0.875, 0.5, 0.9375, 0.5, 0.9375, 0.5625, 0.9062, 0.5625, 0.9062, 0.5, 0.9688, 0.5, 0.9688, 0.5625, 0.9375, 0.5625, 0.9375, 0.5, 1.0, 0.5, 1.0, 0.5625, 0.9688, 0.5625, 0.9688, 0.5, 0.25, 0.445, 0.288, 0.4413, 0.2968, 0.4854, 0.25, 0.49, 0.288, 0.4413, 0.3246, 0.4302, 0.3418, 0.4717, 0.2968, 0.4854, 0.3246, 0.4302, 0.3583, 0.4121, 0.3833, 0.4496, 0.3418, 0.4717, 0.3583, 0.4121, 0.3879, 0.3879, 0.4197, 0.4197, 0.3833, 0.4496, 0.3879, 0.3879, 0.4121, 0.3583, 0.4496, 0.3833, 0.4197, 0.4197, 0.4121, 0.3583, 0.4302, 0.3246, 0.4717, 0.3418, 0.4496, 0.3833, 0.4302, 0.3246, 0.4413, 0.288, 0.4854, 0.2968, 0.4717, 0.3418, 0.4413, 0.288, 0.445, 0.25, 0.49, 0.25, 0.4854, 0.2968, 0.445, 0.25, 0.4413, 0.212, 0.4854, 0.2032, 0.49, 0.25, 0.4413, 0.212, 0.4302, 0.1754, 0.4717, 0.1582, 0.4854, 0.2032, 0.4302, 0.1754, 0.4121, 0.1417, 0.4496, 0.1167, 0.4717, 0.1582, 0.4121, 0.1417, 0.3879, 0.1121, 0.4197, 0.08029, 0.4496, 0.1167, 0.3879, 0.1121, 0.3583, 0.08786, 0.3833, 0.05045, 0.4197, 0.08029, 0.3583, 0.08786, 0.3246, 0.06984, 0.3418, 0.02827, 0.3833, 0.05045, 0.3246, 0.06984, 0.288, 0.05875, 0.2968, 0.01461, 0.3418, 0.02827, 0.288, 0.05875, 0.25, 0.055, 0.25, 0.01, 0.2968, 0.01461, 0.25, 0.055, 0.212, 0.05875, 0.2032, 0.01461, 0.25, 0.01, 0.212, 0.05875, 0.1754, 0.06984, 0.1582, 0.02827, 0.2032, 0.01461, 0.1754, 0.06984, 0.1417, 0.08786, 0.1167, 0.05045, 0.1582, 0.02827, 0.1417, 0.08786, 0.1121, 0.1121, 0.08029, 0.08029, 0.1167, 0.05045, 0.1121, 0.1121, 0.08786, 0.1417, 0.05045, 0.1167, 0.08029, 0.08029, 0.08786, 0.1417, 0.06984, 0.1754, 0.02827, 0.1582, 0.05045, 0.1167, 0.06984, 0.1754, 0.05875, 0.212, 0.01461, 0.2032, 0.02827, 0.1582, 0.05875, 0.212, 0.055, 0.25, 0.01, 0.25, 0.01461, 0.2032, 0.055, 0.25, 0.05875, 0.288, 0.01461, 0.2968, 0.01, 0.25, 0.05875, 0.288, 0.06984, 0.3246, 0.02827, 0.3418, 0.01461, 0.2968, 0.06984, 0.3246, 0.08786, 0.3583, 0.05045, 0.3833, 0.02827, 0.3418, 0.08786, 0.3583, 0.1121, 0.3879, 0.08029, 0.4197, 0.05045, 0.3833, 0.1121, 0.3879, 0.1417, 0.4121, 0.1167, 0.4496, 0.08029, 0.4197, 0.1417, 0.4121, 0.1754, 0.4302, 0.1582, 0.4717, 0.1167, 0.4496, 0.1754, 0.4302, 0.212, 0.4413, 0.2032, 0.4854, 0.1582, 0.4717, 0.212, 0.4413, 0.25, 0.445, 0.25, 0.49, 0.2032, 0.4854])
me_cylinder.update()

# ---- objects
ob_cylinder = bpy.data.objects.new('Cylinder', me_cylinder)

# ---- transforms, parenting, visibility, modifiers, constraints
ob_cylinder.location = (0.0, 0.0, 0.0)

# ---- collection membership
col_collection.objects.link(ob_cylinder)

# ---- scene / render settings (as saved in the file)
scene.frame_start = 1; scene.frame_end = 250; scene.frame_set(1)
scene.render.engine = 'BLENDER_EEVEE_NEXT'
scene.cycles.sampling_pattern = 'TABULATED_SOBOL'
scene.view_settings.view_transform = 'Filmic'
bpy.context.view_layer.update()

# ---- added for rendering (the .blend has no active camera and no usable light): camera, sun
cam_auto = bpy.data.cameras.new('AutoCamera')
cam_auto.lens = 50.0
cam_auto.sensor_width = 36.0
cam_auto.clip_end = 1000.0
ob_auto_camera = bpy.data.objects.new('AutoCamera', cam_auto)
scene.collection.objects.link(ob_auto_camera)
ob_auto_camera.location = (2.21261, -2.65513, 1.8025)
ob_auto_camera.rotation_euler = (1.09748, -7.21219e-08, 0.694738)
scene.camera = ob_auto_camera
light_auto_sun = bpy.data.lights.new('AutoSun', 'SUN')
light_auto_sun.energy = 3.0
light_auto_sun.angle = 0.0523599
ob_auto_sun = bpy.data.objects.new('AutoSun', light_auto_sun)
scene.collection.objects.link(ob_auto_sun)
ob_auto_sun.rotation_euler = (0.872665, 0.174533, 0.523599)
bpy.context.view_layer.update()
